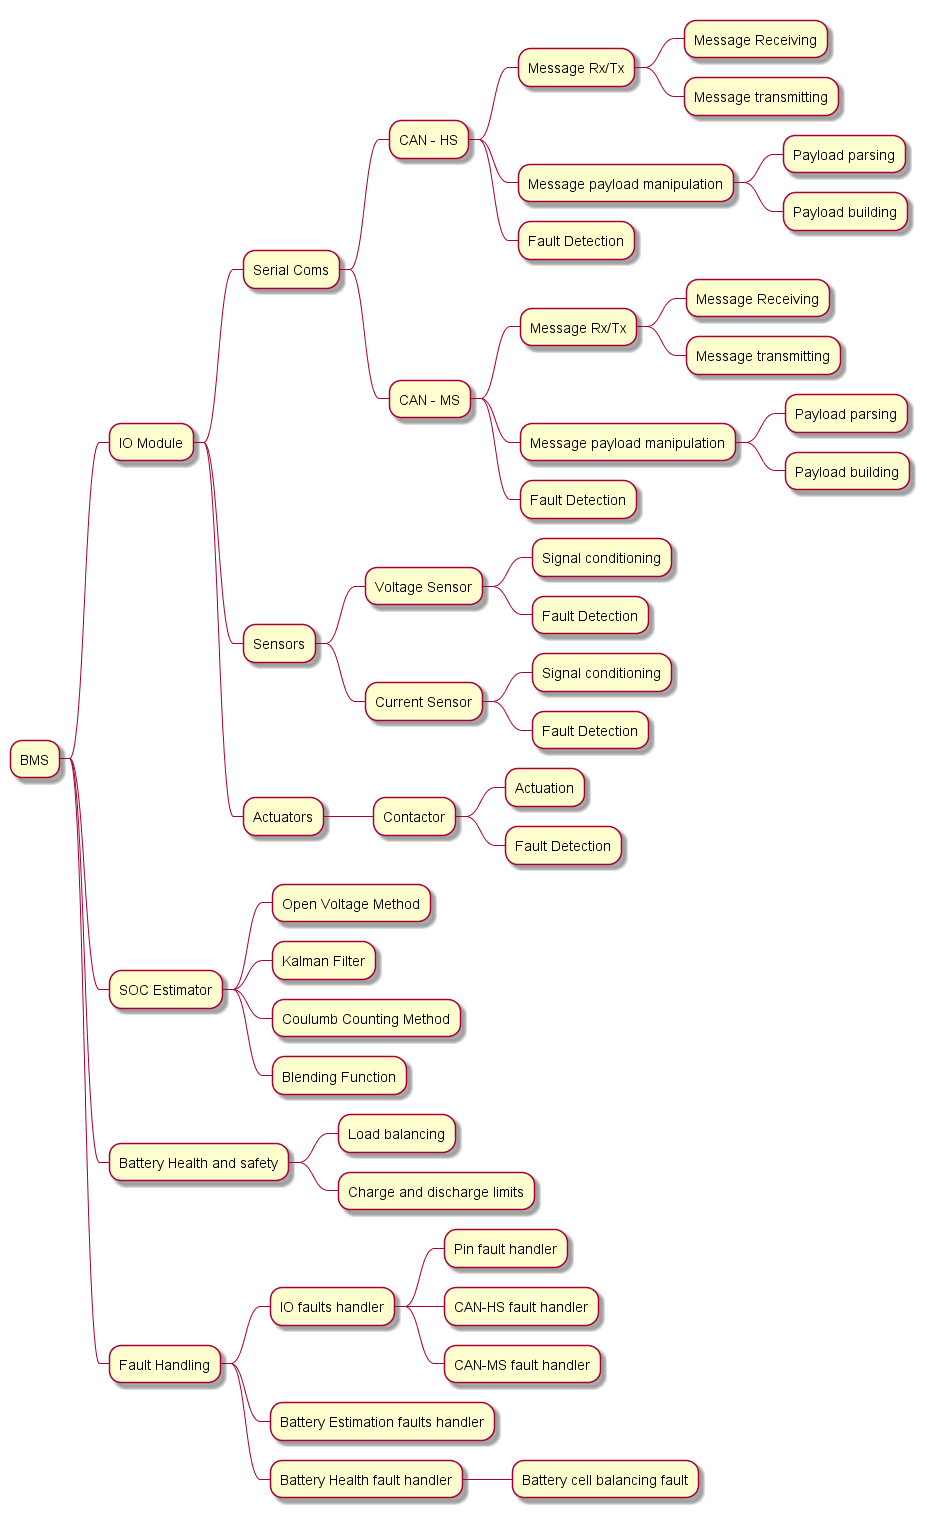

The diagram above was rendered by PlantUML. Its source (embedded in the PNG):
@startmindmap
* BMS
** IO Module
*** Serial Coms
**** CAN - HS
***** Message Rx/Tx
****** Message Receiving
****** Message transmitting
***** Message payload manipulation
****** Payload parsing
****** Payload building
***** Fault Detection
**** CAN - MS
***** Message Rx/Tx
****** Message Receiving
****** Message transmitting
***** Message payload manipulation
****** Payload parsing
****** Payload building
***** Fault Detection
*** Sensors
**** Voltage Sensor
***** Signal conditioning
***** Fault Detection
**** Current Sensor
***** Signal conditioning
***** Fault Detection
*** Actuators
**** Contactor
***** Actuation
***** Fault Detection

** SOC Estimator

*** Open Voltage Method
*** Kalman Filter
*** Coulumb Counting Method
*** Blending Function


** Battery Health and safety
*** Load balancing
*** Charge and discharge limits

** Fault Handling
*** IO faults handler
**** Pin fault handler
**** CAN-HS fault handler
**** CAN-MS fault handler
*** Battery Estimation faults handler
*** Battery Health fault handler
**** Battery cell balancing fault

@endmindmap